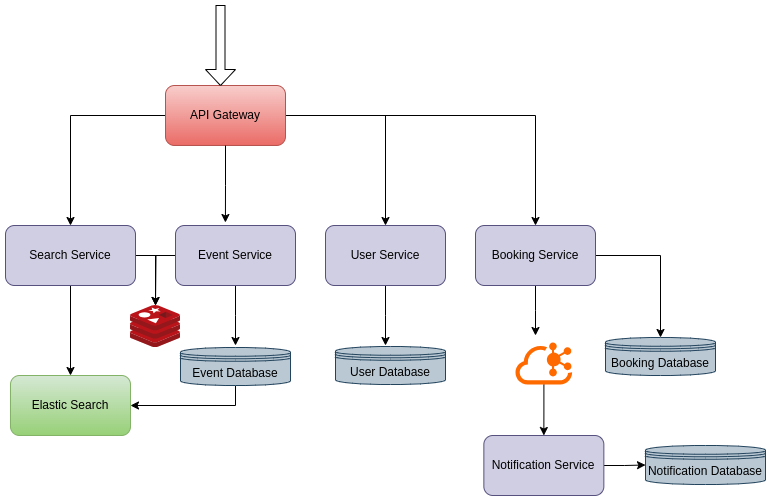

The diagram above was exported from draw.io. Its source (the exported page's mxGraphModel, read from the mxfile embedded in the PNG):
<mxGraphModel dx="1259" dy="670" grid="1" gridSize="10" guides="1" tooltips="1" connect="1" arrows="1" fold="1" page="1" pageScale="1" pageWidth="826" pageHeight="1169" background="none" math="0" shadow="0">
  <root>
    <mxCell id="0" />
    <mxCell id="1" parent="0" />
    <mxCell id="0gvbJP5ZymCEHhRLaAUW-12" style="edgeStyle=orthogonalEdgeStyle;rounded=0;orthogonalLoop=1;jettySize=auto;html=1;entryX=0.5;entryY=0;entryDx=0;entryDy=0;" parent="1" source="0gvbJP5ZymCEHhRLaAUW-2" target="0gvbJP5ZymCEHhRLaAUW-6" edge="1">
      <mxGeometry relative="1" as="geometry" />
    </mxCell>
    <mxCell id="0gvbJP5ZymCEHhRLaAUW-52" style="edgeStyle=orthogonalEdgeStyle;rounded=0;orthogonalLoop=1;jettySize=auto;html=1;entryX=0.5;entryY=0;entryDx=0;entryDy=0;" parent="1" source="0gvbJP5ZymCEHhRLaAUW-2" target="0gvbJP5ZymCEHhRLaAUW-8" edge="1">
      <mxGeometry relative="1" as="geometry" />
    </mxCell>
    <mxCell id="0gvbJP5ZymCEHhRLaAUW-53" style="edgeStyle=orthogonalEdgeStyle;rounded=0;orthogonalLoop=1;jettySize=auto;html=1;entryX=0.5;entryY=0;entryDx=0;entryDy=0;" parent="1" source="0gvbJP5ZymCEHhRLaAUW-2" target="0gvbJP5ZymCEHhRLaAUW-14" edge="1">
      <mxGeometry relative="1" as="geometry" />
    </mxCell>
    <mxCell id="0gvbJP5ZymCEHhRLaAUW-2" value="API Gateway" style="rounded=1;whiteSpace=wrap;html=1;fillColor=#f8cecc;gradientColor=#ea6b66;strokeColor=#b85450;" parent="1" vertex="1">
      <mxGeometry x="310" y="90" width="120" height="60" as="geometry" />
    </mxCell>
    <mxCell id="0gvbJP5ZymCEHhRLaAUW-51" value="" style="edgeStyle=orthogonalEdgeStyle;rounded=0;orthogonalLoop=1;jettySize=auto;html=1;" parent="1" source="0gvbJP5ZymCEHhRLaAUW-5" target="0gvbJP5ZymCEHhRLaAUW-50" edge="1">
      <mxGeometry relative="1" as="geometry" />
    </mxCell>
    <mxCell id="0gvbJP5ZymCEHhRLaAUW-5" value="Notification Service" style="rounded=1;whiteSpace=wrap;html=1;fillColor=#d0cee2;strokeColor=#56517e;" parent="1" vertex="1">
      <mxGeometry x="628.35" y="440" width="120" height="60" as="geometry" />
    </mxCell>
    <mxCell id="0gvbJP5ZymCEHhRLaAUW-10" value="" style="edgeStyle=orthogonalEdgeStyle;rounded=0;orthogonalLoop=1;jettySize=auto;html=1;" parent="1" source="0gvbJP5ZymCEHhRLaAUW-6" target="0gvbJP5ZymCEHhRLaAUW-9" edge="1">
      <mxGeometry relative="1" as="geometry" />
    </mxCell>
    <mxCell id="0gvbJP5ZymCEHhRLaAUW-40" style="edgeStyle=orthogonalEdgeStyle;rounded=0;orthogonalLoop=1;jettySize=auto;html=1;" parent="1" source="0gvbJP5ZymCEHhRLaAUW-6" edge="1">
      <mxGeometry relative="1" as="geometry">
        <mxPoint x="300" y="310" as="targetPoint" />
      </mxGeometry>
    </mxCell>
    <mxCell id="0gvbJP5ZymCEHhRLaAUW-6" value="Search Service" style="rounded=1;whiteSpace=wrap;html=1;fillColor=#d0cee2;strokeColor=#56517e;fillStyle=solid;" parent="1" vertex="1">
      <mxGeometry x="150" y="230" width="130" height="60" as="geometry" />
    </mxCell>
    <mxCell id="0gvbJP5ZymCEHhRLaAUW-39" style="edgeStyle=orthogonalEdgeStyle;rounded=0;orthogonalLoop=1;jettySize=auto;html=1;" parent="1" source="0gvbJP5ZymCEHhRLaAUW-7" edge="1">
      <mxGeometry relative="1" as="geometry">
        <mxPoint x="300" y="310" as="targetPoint" />
      </mxGeometry>
    </mxCell>
    <mxCell id="0gvbJP5ZymCEHhRLaAUW-45" style="edgeStyle=orthogonalEdgeStyle;rounded=0;orthogonalLoop=1;jettySize=auto;html=1;" parent="1" source="0gvbJP5ZymCEHhRLaAUW-7" edge="1">
      <mxGeometry relative="1" as="geometry">
        <mxPoint x="380" y="350" as="targetPoint" />
      </mxGeometry>
    </mxCell>
    <mxCell id="0gvbJP5ZymCEHhRLaAUW-7" value="Event Service" style="rounded=1;whiteSpace=wrap;html=1;fillColor=#d0cee2;strokeColor=#56517e;" parent="1" vertex="1">
      <mxGeometry x="320" y="230" width="120" height="60" as="geometry" />
    </mxCell>
    <mxCell id="0gvbJP5ZymCEHhRLaAUW-46" style="edgeStyle=orthogonalEdgeStyle;rounded=0;orthogonalLoop=1;jettySize=auto;html=1;" parent="1" source="0gvbJP5ZymCEHhRLaAUW-8" edge="1">
      <mxGeometry relative="1" as="geometry">
        <mxPoint x="530" y="350" as="targetPoint" />
      </mxGeometry>
    </mxCell>
    <mxCell id="0gvbJP5ZymCEHhRLaAUW-8" value="User Service" style="rounded=1;whiteSpace=wrap;html=1;fillColor=#d0cee2;strokeColor=#56517e;" parent="1" vertex="1">
      <mxGeometry x="470" y="230" width="120" height="60" as="geometry" />
    </mxCell>
    <mxCell id="0gvbJP5ZymCEHhRLaAUW-9" value="Elastic Search" style="whiteSpace=wrap;html=1;rounded=1;fillColor=#d5e8d4;strokeColor=#82b366;gradientColor=#97d077;" parent="1" vertex="1">
      <mxGeometry x="155" y="380" width="120" height="60" as="geometry" />
    </mxCell>
    <mxCell id="0gvbJP5ZymCEHhRLaAUW-48" style="edgeStyle=orthogonalEdgeStyle;rounded=0;orthogonalLoop=1;jettySize=auto;html=1;" parent="1" source="0gvbJP5ZymCEHhRLaAUW-14" edge="1">
      <mxGeometry relative="1" as="geometry">
        <mxPoint x="680" y="340" as="targetPoint" />
      </mxGeometry>
    </mxCell>
    <mxCell id="0gvbJP5ZymCEHhRLaAUW-49" style="edgeStyle=orthogonalEdgeStyle;rounded=0;orthogonalLoop=1;jettySize=auto;html=1;entryX=0.5;entryY=0;entryDx=0;entryDy=0;" parent="1" source="0gvbJP5ZymCEHhRLaAUW-14" target="0gvbJP5ZymCEHhRLaAUW-42" edge="1">
      <mxGeometry relative="1" as="geometry" />
    </mxCell>
    <mxCell id="0gvbJP5ZymCEHhRLaAUW-14" value="Booking Service" style="rounded=1;whiteSpace=wrap;html=1;fillColor=#d0cee2;strokeColor=#56517e;" parent="1" vertex="1">
      <mxGeometry x="620" y="230" width="120" height="60" as="geometry" />
    </mxCell>
    <mxCell id="0gvbJP5ZymCEHhRLaAUW-29" style="edgeStyle=orthogonalEdgeStyle;rounded=0;orthogonalLoop=1;jettySize=auto;html=1;entryX=0.5;entryY=0;entryDx=0;entryDy=0;" parent="1" source="0gvbJP5ZymCEHhRLaAUW-23" target="0gvbJP5ZymCEHhRLaAUW-5" edge="1">
      <mxGeometry relative="1" as="geometry" />
    </mxCell>
    <mxCell id="0gvbJP5ZymCEHhRLaAUW-23" value="" style="points=[];aspect=fixed;html=1;align=center;shadow=0;dashed=0;fillColor=#FF6A00;strokeColor=none;shape=mxgraph.alibaba_cloud.kafka;" parent="1" vertex="1">
      <mxGeometry x="660" y="347" width="56.699999999999996" height="42" as="geometry" />
    </mxCell>
    <mxCell id="0gvbJP5ZymCEHhRLaAUW-31" value="" style="shape=singleArrow;direction=south;whiteSpace=wrap;html=1;" parent="1" vertex="1">
      <mxGeometry x="350" y="10" width="30" height="80" as="geometry" />
    </mxCell>
    <mxCell id="0gvbJP5ZymCEHhRLaAUW-32" value="" style="image;sketch=0;aspect=fixed;html=1;points=[];align=center;fontSize=12;image=img/lib/mscae/Cache_Redis_Product.svg;" parent="1" vertex="1">
      <mxGeometry x="275" y="310" width="50" height="42" as="geometry" />
    </mxCell>
    <mxCell id="0gvbJP5ZymCEHhRLaAUW-35" style="edgeStyle=orthogonalEdgeStyle;rounded=0;orthogonalLoop=1;jettySize=auto;html=1;entryX=0.416;entryY=-0.05;entryDx=0;entryDy=0;entryPerimeter=0;" parent="1" source="0gvbJP5ZymCEHhRLaAUW-2" target="0gvbJP5ZymCEHhRLaAUW-7" edge="1">
      <mxGeometry relative="1" as="geometry" />
    </mxCell>
    <mxCell id="0gvbJP5ZymCEHhRLaAUW-54" style="edgeStyle=orthogonalEdgeStyle;rounded=0;orthogonalLoop=1;jettySize=auto;html=1;entryX=1;entryY=0.5;entryDx=0;entryDy=0;" parent="1" source="0gvbJP5ZymCEHhRLaAUW-41" target="0gvbJP5ZymCEHhRLaAUW-9" edge="1">
      <mxGeometry relative="1" as="geometry">
        <Array as="points">
          <mxPoint x="380" y="410" />
        </Array>
      </mxGeometry>
    </mxCell>
    <mxCell id="0gvbJP5ZymCEHhRLaAUW-41" value="Event Database" style="shape=datastore;whiteSpace=wrap;html=1;fillColor=#bac8d3;strokeColor=#23445d;" parent="1" vertex="1">
      <mxGeometry x="325" y="352" width="110" height="38" as="geometry" />
    </mxCell>
    <mxCell id="0gvbJP5ZymCEHhRLaAUW-42" value="Booking Database" style="shape=datastore;whiteSpace=wrap;html=1;fillColor=#bac8d3;strokeColor=#23445d;" parent="1" vertex="1">
      <mxGeometry x="750" y="342" width="110" height="38" as="geometry" />
    </mxCell>
    <mxCell id="0gvbJP5ZymCEHhRLaAUW-43" value="User Database" style="shape=datastore;whiteSpace=wrap;html=1;fillColor=#bac8d3;strokeColor=#23445d;" parent="1" vertex="1">
      <mxGeometry x="480" y="351" width="110" height="38" as="geometry" />
    </mxCell>
    <mxCell id="0gvbJP5ZymCEHhRLaAUW-50" value="Notification Database" style="shape=datastore;whiteSpace=wrap;html=1;fillColor=#bac8d3;strokeColor=#23445d;" parent="1" vertex="1">
      <mxGeometry x="790" y="450" width="120" height="39" as="geometry" />
    </mxCell>
  </root>
</mxGraphModel>